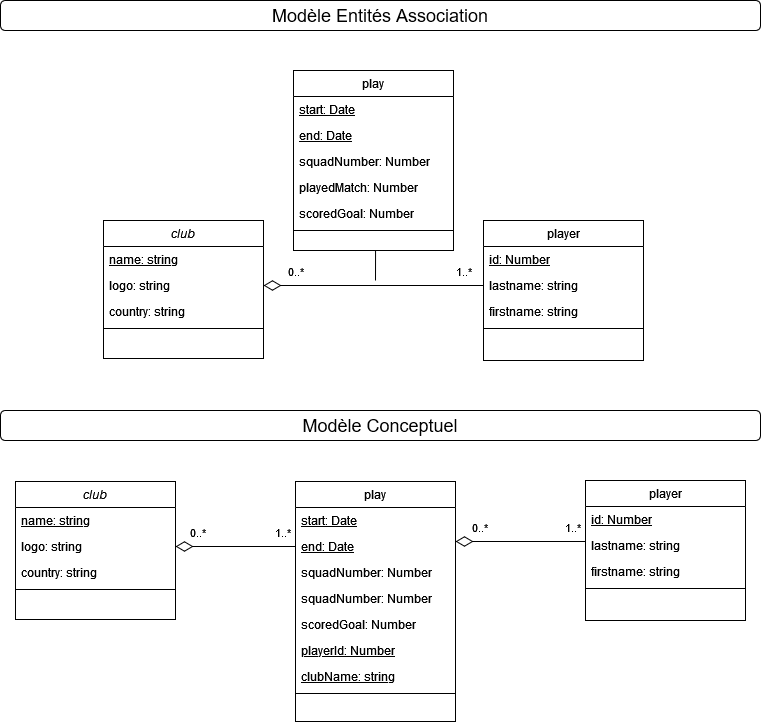

The diagram above was exported from draw.io. Its source (the exported page's mxGraphModel, read from the mxfile embedded in the PNG):
<mxGraphModel dx="2652" dy="993" grid="1" gridSize="10" guides="1" tooltips="1" connect="1" arrows="1" fold="1" page="1" pageScale="1" pageWidth="827" pageHeight="1169" math="0" shadow="0">
  <root>
    <mxCell id="WIyWlLk6GJQsqaUBKTNV-0" />
    <mxCell id="WIyWlLk6GJQsqaUBKTNV-1" parent="WIyWlLk6GJQsqaUBKTNV-0" />
    <mxCell id="zkfFHV4jXpPFQw0GAbJ--0" value="club" style="swimlane;fontStyle=2;align=center;verticalAlign=top;childLayout=stackLayout;horizontal=1;startSize=26;horizontalStack=0;resizeParent=1;resizeLast=0;collapsible=1;marginBottom=0;rounded=0;shadow=0;strokeWidth=1;" parent="WIyWlLk6GJQsqaUBKTNV-1" vertex="1">
      <mxGeometry x="143" y="260" width="160" height="138" as="geometry">
        <mxRectangle x="230" y="140" width="160" height="26" as="alternateBounds" />
      </mxGeometry>
    </mxCell>
    <mxCell id="zkfFHV4jXpPFQw0GAbJ--1" value="name: string" style="text;align=left;verticalAlign=top;spacingLeft=4;spacingRight=4;overflow=hidden;rotatable=0;points=[[0,0.5],[1,0.5]];portConstraint=eastwest;fontStyle=4" parent="zkfFHV4jXpPFQw0GAbJ--0" vertex="1">
      <mxGeometry y="26" width="160" height="26" as="geometry" />
    </mxCell>
    <mxCell id="zkfFHV4jXpPFQw0GAbJ--2" value="logo: string" style="text;align=left;verticalAlign=top;spacingLeft=4;spacingRight=4;overflow=hidden;rotatable=0;points=[[0,0.5],[1,0.5]];portConstraint=eastwest;rounded=0;shadow=0;html=0;" parent="zkfFHV4jXpPFQw0GAbJ--0" vertex="1">
      <mxGeometry y="52" width="160" height="26" as="geometry" />
    </mxCell>
    <mxCell id="zkfFHV4jXpPFQw0GAbJ--3" value="country: string" style="text;align=left;verticalAlign=top;spacingLeft=4;spacingRight=4;overflow=hidden;rotatable=0;points=[[0,0.5],[1,0.5]];portConstraint=eastwest;rounded=0;shadow=0;html=0;" parent="zkfFHV4jXpPFQw0GAbJ--0" vertex="1">
      <mxGeometry y="78" width="160" height="26" as="geometry" />
    </mxCell>
    <mxCell id="zkfFHV4jXpPFQw0GAbJ--4" value="" style="line;html=1;strokeWidth=1;align=left;verticalAlign=middle;spacingTop=-1;spacingLeft=3;spacingRight=3;rotatable=0;labelPosition=right;points=[];portConstraint=eastwest;" parent="zkfFHV4jXpPFQw0GAbJ--0" vertex="1">
      <mxGeometry y="104" width="160" height="8" as="geometry" />
    </mxCell>
    <mxCell id="zkfFHV4jXpPFQw0GAbJ--17" value="player" style="swimlane;fontStyle=0;align=center;verticalAlign=top;childLayout=stackLayout;horizontal=1;startSize=26;horizontalStack=0;resizeParent=1;resizeLast=0;collapsible=1;marginBottom=0;rounded=0;shadow=0;strokeWidth=1;" parent="WIyWlLk6GJQsqaUBKTNV-1" vertex="1">
      <mxGeometry x="523" y="260" width="160" height="140" as="geometry">
        <mxRectangle x="550" y="140" width="160" height="26" as="alternateBounds" />
      </mxGeometry>
    </mxCell>
    <mxCell id="zkfFHV4jXpPFQw0GAbJ--18" value="id: Number" style="text;align=left;verticalAlign=top;spacingLeft=4;spacingRight=4;overflow=hidden;rotatable=0;points=[[0,0.5],[1,0.5]];portConstraint=eastwest;fontStyle=4" parent="zkfFHV4jXpPFQw0GAbJ--17" vertex="1">
      <mxGeometry y="26" width="160" height="26" as="geometry" />
    </mxCell>
    <mxCell id="WIPFWaGe3PGDYORDvEwR-47" value="lastname: string" style="text;align=left;verticalAlign=top;spacingLeft=4;spacingRight=4;overflow=hidden;rotatable=0;points=[[0,0.5],[1,0.5]];portConstraint=eastwest;" vertex="1" parent="zkfFHV4jXpPFQw0GAbJ--17">
      <mxGeometry y="52" width="160" height="26" as="geometry" />
    </mxCell>
    <mxCell id="zkfFHV4jXpPFQw0GAbJ--19" value="firstname: string" style="text;align=left;verticalAlign=top;spacingLeft=4;spacingRight=4;overflow=hidden;rotatable=0;points=[[0,0.5],[1,0.5]];portConstraint=eastwest;rounded=0;shadow=0;html=0;" parent="zkfFHV4jXpPFQw0GAbJ--17" vertex="1">
      <mxGeometry y="78" width="160" height="26" as="geometry" />
    </mxCell>
    <mxCell id="zkfFHV4jXpPFQw0GAbJ--23" value="" style="line;html=1;strokeWidth=1;align=left;verticalAlign=middle;spacingTop=-1;spacingLeft=3;spacingRight=3;rotatable=0;labelPosition=right;points=[];portConstraint=eastwest;" parent="zkfFHV4jXpPFQw0GAbJ--17" vertex="1">
      <mxGeometry y="104" width="160" height="8" as="geometry" />
    </mxCell>
    <mxCell id="WIPFWaGe3PGDYORDvEwR-1" value="" style="endArrow=none;html=1;rounded=0;startArrow=diamondThin;startFill=0;strokeWidth=1;endSize=15;startSize=15;jumpSize=15;exitX=1;exitY=0.5;exitDx=0;exitDy=0;entryX=0;entryY=0.5;entryDx=0;entryDy=0;" edge="1" parent="WIyWlLk6GJQsqaUBKTNV-1" source="zkfFHV4jXpPFQw0GAbJ--2" target="WIPFWaGe3PGDYORDvEwR-47">
      <mxGeometry width="50" height="50" relative="1" as="geometry">
        <mxPoint x="373" y="440" as="sourcePoint" />
        <mxPoint x="423" y="390" as="targetPoint" />
        <Array as="points">
          <mxPoint x="413" y="325" />
        </Array>
      </mxGeometry>
    </mxCell>
    <mxCell id="WIPFWaGe3PGDYORDvEwR-3" value="0..*" style="edgeLabel;html=1;align=center;verticalAlign=middle;resizable=0;points=[];" vertex="1" connectable="0" parent="WIPFWaGe3PGDYORDvEwR-1">
      <mxGeometry x="-0.8095" y="-2" relative="1" as="geometry">
        <mxPoint x="10" y="-17" as="offset" />
      </mxGeometry>
    </mxCell>
    <mxCell id="WIPFWaGe3PGDYORDvEwR-4" value="1..*" style="edgeLabel;html=1;align=center;verticalAlign=middle;resizable=0;points=[];" vertex="1" connectable="0" parent="WIPFWaGe3PGDYORDvEwR-1">
      <mxGeometry x="0.8476" y="-2" relative="1" as="geometry">
        <mxPoint x="-4" y="-17" as="offset" />
      </mxGeometry>
    </mxCell>
    <mxCell id="WIPFWaGe3PGDYORDvEwR-9" style="edgeStyle=orthogonalEdgeStyle;rounded=0;jumpSize=15;orthogonalLoop=1;jettySize=auto;html=1;exitX=0.5;exitY=1;exitDx=0;exitDy=0;startArrow=none;startFill=0;startSize=15;endSize=15;strokeWidth=1;endArrow=none;endFill=0;" edge="1" parent="WIyWlLk6GJQsqaUBKTNV-1" source="WIPFWaGe3PGDYORDvEwR-29">
      <mxGeometry relative="1" as="geometry">
        <mxPoint x="415" y="320" as="targetPoint" />
        <mxPoint x="354.75" y="220" as="sourcePoint" />
      </mxGeometry>
    </mxCell>
    <mxCell id="WIPFWaGe3PGDYORDvEwR-10" value="club" style="swimlane;fontStyle=2;align=center;verticalAlign=top;childLayout=stackLayout;horizontal=1;startSize=26;horizontalStack=0;resizeParent=1;resizeLast=0;collapsible=1;marginBottom=0;rounded=0;shadow=0;strokeWidth=1;" vertex="1" parent="WIyWlLk6GJQsqaUBKTNV-1">
      <mxGeometry x="55" y="521" width="160" height="138" as="geometry">
        <mxRectangle x="230" y="140" width="160" height="26" as="alternateBounds" />
      </mxGeometry>
    </mxCell>
    <mxCell id="WIPFWaGe3PGDYORDvEwR-11" value="name: string" style="text;align=left;verticalAlign=top;spacingLeft=4;spacingRight=4;overflow=hidden;rotatable=0;points=[[0,0.5],[1,0.5]];portConstraint=eastwest;fontStyle=4" vertex="1" parent="WIPFWaGe3PGDYORDvEwR-10">
      <mxGeometry y="26" width="160" height="26" as="geometry" />
    </mxCell>
    <mxCell id="WIPFWaGe3PGDYORDvEwR-12" value="logo: string" style="text;align=left;verticalAlign=top;spacingLeft=4;spacingRight=4;overflow=hidden;rotatable=0;points=[[0,0.5],[1,0.5]];portConstraint=eastwest;rounded=0;shadow=0;html=0;" vertex="1" parent="WIPFWaGe3PGDYORDvEwR-10">
      <mxGeometry y="52" width="160" height="26" as="geometry" />
    </mxCell>
    <mxCell id="WIPFWaGe3PGDYORDvEwR-13" value="country: string" style="text;align=left;verticalAlign=top;spacingLeft=4;spacingRight=4;overflow=hidden;rotatable=0;points=[[0,0.5],[1,0.5]];portConstraint=eastwest;rounded=0;shadow=0;html=0;" vertex="1" parent="WIPFWaGe3PGDYORDvEwR-10">
      <mxGeometry y="78" width="160" height="26" as="geometry" />
    </mxCell>
    <mxCell id="WIPFWaGe3PGDYORDvEwR-14" value="" style="line;html=1;strokeWidth=1;align=left;verticalAlign=middle;spacingTop=-1;spacingLeft=3;spacingRight=3;rotatable=0;labelPosition=right;points=[];portConstraint=eastwest;" vertex="1" parent="WIPFWaGe3PGDYORDvEwR-10">
      <mxGeometry y="104" width="160" height="8" as="geometry" />
    </mxCell>
    <mxCell id="WIPFWaGe3PGDYORDvEwR-19" value="" style="endArrow=none;html=1;rounded=0;startArrow=diamondThin;startFill=0;strokeWidth=1;endSize=15;startSize=15;jumpSize=15;exitX=1;exitY=0.5;exitDx=0;exitDy=0;entryX=0;entryY=0.5;entryDx=0;entryDy=0;" edge="1" parent="WIyWlLk6GJQsqaUBKTNV-1" source="WIPFWaGe3PGDYORDvEwR-12" target="WIPFWaGe3PGDYORDvEwR-42">
      <mxGeometry width="50" height="50" relative="1" as="geometry">
        <mxPoint x="285" y="701" as="sourcePoint" />
        <mxPoint x="325" y="593" as="targetPoint" />
        <Array as="points">
          <mxPoint x="325" y="586" />
        </Array>
      </mxGeometry>
    </mxCell>
    <mxCell id="WIPFWaGe3PGDYORDvEwR-20" value="0..*" style="edgeLabel;html=1;align=center;verticalAlign=middle;resizable=0;points=[];" vertex="1" connectable="0" parent="WIPFWaGe3PGDYORDvEwR-19">
      <mxGeometry x="-0.8095" y="-2" relative="1" as="geometry">
        <mxPoint x="10" y="-17" as="offset" />
      </mxGeometry>
    </mxCell>
    <mxCell id="WIPFWaGe3PGDYORDvEwR-21" value="1..*" style="edgeLabel;html=1;align=center;verticalAlign=middle;resizable=0;points=[];" vertex="1" connectable="0" parent="WIPFWaGe3PGDYORDvEwR-19">
      <mxGeometry x="0.8476" y="-2" relative="1" as="geometry">
        <mxPoint x="-4" y="-17" as="offset" />
      </mxGeometry>
    </mxCell>
    <mxCell id="WIPFWaGe3PGDYORDvEwR-29" value="play" style="swimlane;fontStyle=0;align=center;verticalAlign=top;childLayout=stackLayout;horizontal=1;startSize=26;horizontalStack=0;resizeParent=1;resizeLast=0;collapsible=1;marginBottom=0;rounded=0;shadow=0;strokeWidth=1;" vertex="1" parent="WIyWlLk6GJQsqaUBKTNV-1">
      <mxGeometry x="333" y="110" width="160" height="180" as="geometry">
        <mxRectangle x="550" y="140" width="160" height="26" as="alternateBounds" />
      </mxGeometry>
    </mxCell>
    <mxCell id="WIPFWaGe3PGDYORDvEwR-30" value="start: Date" style="text;align=left;verticalAlign=top;spacingLeft=4;spacingRight=4;overflow=hidden;rotatable=0;points=[[0,0.5],[1,0.5]];portConstraint=eastwest;fontStyle=4" vertex="1" parent="WIPFWaGe3PGDYORDvEwR-29">
      <mxGeometry y="26" width="160" height="26" as="geometry" />
    </mxCell>
    <mxCell id="WIPFWaGe3PGDYORDvEwR-36" value="end: Date" style="text;align=left;verticalAlign=top;spacingLeft=4;spacingRight=4;overflow=hidden;rotatable=0;points=[[0,0.5],[1,0.5]];portConstraint=eastwest;fontStyle=4" vertex="1" parent="WIPFWaGe3PGDYORDvEwR-29">
      <mxGeometry y="52" width="160" height="26" as="geometry" />
    </mxCell>
    <mxCell id="WIPFWaGe3PGDYORDvEwR-37" value="squadNumber: Number" style="text;align=left;verticalAlign=top;spacingLeft=4;spacingRight=4;overflow=hidden;rotatable=0;points=[[0,0.5],[1,0.5]];portConstraint=eastwest;" vertex="1" parent="WIPFWaGe3PGDYORDvEwR-29">
      <mxGeometry y="78" width="160" height="26" as="geometry" />
    </mxCell>
    <mxCell id="WIPFWaGe3PGDYORDvEwR-38" value="playedMatch: Number" style="text;align=left;verticalAlign=top;spacingLeft=4;spacingRight=4;overflow=hidden;rotatable=0;points=[[0,0.5],[1,0.5]];portConstraint=eastwest;" vertex="1" parent="WIPFWaGe3PGDYORDvEwR-29">
      <mxGeometry y="104" width="160" height="26" as="geometry" />
    </mxCell>
    <mxCell id="WIPFWaGe3PGDYORDvEwR-39" value="scoredGoal: Number" style="text;align=left;verticalAlign=top;spacingLeft=4;spacingRight=4;overflow=hidden;rotatable=0;points=[[0,0.5],[1,0.5]];portConstraint=eastwest;" vertex="1" parent="WIPFWaGe3PGDYORDvEwR-29">
      <mxGeometry y="130" width="160" height="26" as="geometry" />
    </mxCell>
    <mxCell id="WIPFWaGe3PGDYORDvEwR-32" value="" style="line;html=1;strokeWidth=1;align=left;verticalAlign=middle;spacingTop=-1;spacingLeft=3;spacingRight=3;rotatable=0;labelPosition=right;points=[];portConstraint=eastwest;" vertex="1" parent="WIPFWaGe3PGDYORDvEwR-29">
      <mxGeometry y="156" width="160" height="8" as="geometry" />
    </mxCell>
    <mxCell id="WIPFWaGe3PGDYORDvEwR-40" value="play" style="swimlane;fontStyle=0;align=center;verticalAlign=top;childLayout=stackLayout;horizontal=1;startSize=26;horizontalStack=0;resizeParent=1;resizeLast=0;collapsible=1;marginBottom=0;rounded=0;shadow=0;strokeWidth=1;" vertex="1" parent="WIyWlLk6GJQsqaUBKTNV-1">
      <mxGeometry x="335" y="521" width="160" height="240" as="geometry">
        <mxRectangle x="550" y="140" width="160" height="26" as="alternateBounds" />
      </mxGeometry>
    </mxCell>
    <mxCell id="WIPFWaGe3PGDYORDvEwR-41" value="start: Date" style="text;align=left;verticalAlign=top;spacingLeft=4;spacingRight=4;overflow=hidden;rotatable=0;points=[[0,0.5],[1,0.5]];portConstraint=eastwest;fontStyle=4" vertex="1" parent="WIPFWaGe3PGDYORDvEwR-40">
      <mxGeometry y="26" width="160" height="26" as="geometry" />
    </mxCell>
    <mxCell id="WIPFWaGe3PGDYORDvEwR-42" value="end: Date" style="text;align=left;verticalAlign=top;spacingLeft=4;spacingRight=4;overflow=hidden;rotatable=0;points=[[0,0.5],[1,0.5]];portConstraint=eastwest;fontStyle=4" vertex="1" parent="WIPFWaGe3PGDYORDvEwR-40">
      <mxGeometry y="52" width="160" height="26" as="geometry" />
    </mxCell>
    <mxCell id="WIPFWaGe3PGDYORDvEwR-43" value="squadNumber: Number" style="text;align=left;verticalAlign=top;spacingLeft=4;spacingRight=4;overflow=hidden;rotatable=0;points=[[0,0.5],[1,0.5]];portConstraint=eastwest;" vertex="1" parent="WIPFWaGe3PGDYORDvEwR-40">
      <mxGeometry y="78" width="160" height="26" as="geometry" />
    </mxCell>
    <mxCell id="WIPFWaGe3PGDYORDvEwR-44" value="squadNumber: Number" style="text;align=left;verticalAlign=top;spacingLeft=4;spacingRight=4;overflow=hidden;rotatable=0;points=[[0,0.5],[1,0.5]];portConstraint=eastwest;" vertex="1" parent="WIPFWaGe3PGDYORDvEwR-40">
      <mxGeometry y="104" width="160" height="26" as="geometry" />
    </mxCell>
    <mxCell id="WIPFWaGe3PGDYORDvEwR-45" value="scoredGoal: Number" style="text;align=left;verticalAlign=top;spacingLeft=4;spacingRight=4;overflow=hidden;rotatable=0;points=[[0,0.5],[1,0.5]];portConstraint=eastwest;" vertex="1" parent="WIPFWaGe3PGDYORDvEwR-40">
      <mxGeometry y="130" width="160" height="26" as="geometry" />
    </mxCell>
    <mxCell id="WIPFWaGe3PGDYORDvEwR-63" value="playerId: Number" style="text;align=left;verticalAlign=top;spacingLeft=4;spacingRight=4;overflow=hidden;rotatable=0;points=[[0,0.5],[1,0.5]];portConstraint=eastwest;fontStyle=4" vertex="1" parent="WIPFWaGe3PGDYORDvEwR-40">
      <mxGeometry y="156" width="160" height="26" as="geometry" />
    </mxCell>
    <mxCell id="WIPFWaGe3PGDYORDvEwR-64" value="clubName: string" style="text;align=left;verticalAlign=top;spacingLeft=4;spacingRight=4;overflow=hidden;rotatable=0;points=[[0,0.5],[1,0.5]];portConstraint=eastwest;fontStyle=4" vertex="1" parent="WIPFWaGe3PGDYORDvEwR-40">
      <mxGeometry y="182" width="160" height="26" as="geometry" />
    </mxCell>
    <mxCell id="WIPFWaGe3PGDYORDvEwR-46" value="" style="line;html=1;strokeWidth=1;align=left;verticalAlign=middle;spacingTop=-1;spacingLeft=3;spacingRight=3;rotatable=0;labelPosition=right;points=[];portConstraint=eastwest;" vertex="1" parent="WIPFWaGe3PGDYORDvEwR-40">
      <mxGeometry y="208" width="160" height="8" as="geometry" />
    </mxCell>
    <mxCell id="WIPFWaGe3PGDYORDvEwR-48" value="player" style="swimlane;fontStyle=0;align=center;verticalAlign=top;childLayout=stackLayout;horizontal=1;startSize=26;horizontalStack=0;resizeParent=1;resizeLast=0;collapsible=1;marginBottom=0;rounded=0;shadow=0;strokeWidth=1;" vertex="1" parent="WIyWlLk6GJQsqaUBKTNV-1">
      <mxGeometry x="625" y="520" width="160" height="140" as="geometry">
        <mxRectangle x="550" y="140" width="160" height="26" as="alternateBounds" />
      </mxGeometry>
    </mxCell>
    <mxCell id="WIPFWaGe3PGDYORDvEwR-49" value="id: Number" style="text;align=left;verticalAlign=top;spacingLeft=4;spacingRight=4;overflow=hidden;rotatable=0;points=[[0,0.5],[1,0.5]];portConstraint=eastwest;fontStyle=4" vertex="1" parent="WIPFWaGe3PGDYORDvEwR-48">
      <mxGeometry y="26" width="160" height="26" as="geometry" />
    </mxCell>
    <mxCell id="WIPFWaGe3PGDYORDvEwR-50" value="lastname: string" style="text;align=left;verticalAlign=top;spacingLeft=4;spacingRight=4;overflow=hidden;rotatable=0;points=[[0,0.5],[1,0.5]];portConstraint=eastwest;" vertex="1" parent="WIPFWaGe3PGDYORDvEwR-48">
      <mxGeometry y="52" width="160" height="26" as="geometry" />
    </mxCell>
    <mxCell id="WIPFWaGe3PGDYORDvEwR-51" value="firstname: string" style="text;align=left;verticalAlign=top;spacingLeft=4;spacingRight=4;overflow=hidden;rotatable=0;points=[[0,0.5],[1,0.5]];portConstraint=eastwest;rounded=0;shadow=0;html=0;" vertex="1" parent="WIPFWaGe3PGDYORDvEwR-48">
      <mxGeometry y="78" width="160" height="26" as="geometry" />
    </mxCell>
    <mxCell id="WIPFWaGe3PGDYORDvEwR-52" value="" style="line;html=1;strokeWidth=1;align=left;verticalAlign=middle;spacingTop=-1;spacingLeft=3;spacingRight=3;rotatable=0;labelPosition=right;points=[];portConstraint=eastwest;" vertex="1" parent="WIPFWaGe3PGDYORDvEwR-48">
      <mxGeometry y="104" width="160" height="8" as="geometry" />
    </mxCell>
    <mxCell id="WIPFWaGe3PGDYORDvEwR-65" value="" style="endArrow=none;html=1;rounded=0;startArrow=diamondThin;startFill=0;strokeWidth=1;endSize=15;startSize=15;jumpSize=15;exitX=1;exitY=0.5;exitDx=0;exitDy=0;" edge="1" parent="WIyWlLk6GJQsqaUBKTNV-1">
      <mxGeometry width="50" height="50" relative="1" as="geometry">
        <mxPoint x="495" y="581" as="sourcePoint" />
        <mxPoint x="625" y="581" as="targetPoint" />
        <Array as="points">
          <mxPoint x="605" y="581" />
        </Array>
      </mxGeometry>
    </mxCell>
    <mxCell id="WIPFWaGe3PGDYORDvEwR-66" value="0..*" style="edgeLabel;html=1;align=center;verticalAlign=middle;resizable=0;points=[];" vertex="1" connectable="0" parent="WIPFWaGe3PGDYORDvEwR-65">
      <mxGeometry x="-0.8095" y="-2" relative="1" as="geometry">
        <mxPoint x="10" y="-17" as="offset" />
      </mxGeometry>
    </mxCell>
    <mxCell id="WIPFWaGe3PGDYORDvEwR-67" value="1..*" style="edgeLabel;html=1;align=center;verticalAlign=middle;resizable=0;points=[];" vertex="1" connectable="0" parent="WIPFWaGe3PGDYORDvEwR-65">
      <mxGeometry x="0.8476" y="-2" relative="1" as="geometry">
        <mxPoint x="-4" y="-17" as="offset" />
      </mxGeometry>
    </mxCell>
    <mxCell id="WIPFWaGe3PGDYORDvEwR-68" value="&lt;div style=&quot;font-size: 18px&quot; align=&quot;center&quot;&gt;&lt;font style=&quot;font-size: 18px&quot;&gt;Modèle &lt;/font&gt;&lt;font style=&quot;font-size: 18px&quot;&gt;Entités Association&lt;/font&gt;&lt;/div&gt;" style="text;html=1;strokeColor=default;fillColor=default;align=center;verticalAlign=middle;whiteSpace=wrap;rounded=1;" vertex="1" parent="WIyWlLk6GJQsqaUBKTNV-1">
      <mxGeometry x="40" y="40" width="760" height="30" as="geometry" />
    </mxCell>
    <mxCell id="WIPFWaGe3PGDYORDvEwR-86" value="&lt;div style=&quot;font-size: 18px&quot; align=&quot;center&quot;&gt;&lt;font style=&quot;font-size: 18px&quot;&gt;Modèle Conceptuel&lt;br&gt;&lt;/font&gt;&lt;/div&gt;" style="text;html=1;strokeColor=default;fillColor=default;align=center;verticalAlign=middle;whiteSpace=wrap;rounded=1;" vertex="1" parent="WIyWlLk6GJQsqaUBKTNV-1">
      <mxGeometry x="40" y="450" width="760" height="30" as="geometry" />
    </mxCell>
  </root>
</mxGraphModel>